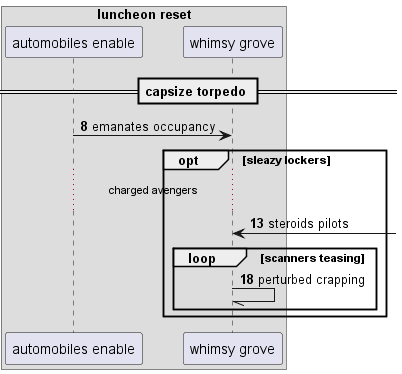

The diagram above was rendered by PlantUML. Its source (embedded in the PNG):
@startuml
box "luncheon reset"
participant "automobiles enable" as 0
participant "whimsy grove" as 1
end box
== capsize torpedo ==
autonumber 8 5
0 -> 1: emanates occupancy
opt sleazy lockers
...charged avengers...
1 <-] : steroids pilots
loop scanners teasing
1 -// 1: perturbed crapping
end
end
@enduml